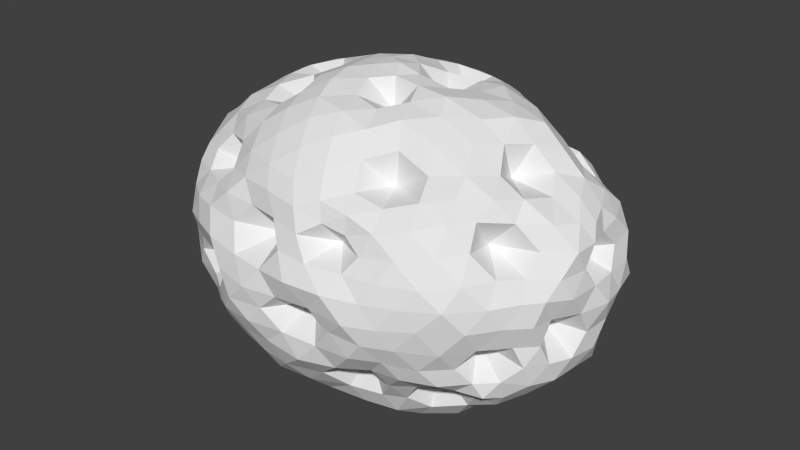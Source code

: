 # Source: Seed.blend  (saved by Blender 2.76.0; exported with 4.5.12 LTS)
import bpy
from mathutils import Matrix  # noqa: F401  (used for matrix-valued properties, if any)

bpy.ops.wm.read_factory_settings(use_empty=True)
scene = bpy.context.scene
scene.name = 'Scene'

# ---- collections
col_collection_1 = bpy.data.collections.new('Collection 1'); scene.collection.children.link(col_collection_1)

# ---- world
world_world = bpy.data.worlds.new('World'); scene.world = world_world
world_world.color = (0.05088, 0.05088, 0.05088)
world_world.use_sun_shadow = False
world_world.sun_shadow_jitter_overblur = 0.0
world_world.cycles.sampling_method = 'MANUAL'
world_world.cycles.sample_map_resolution = 256

# ---- meshes
me_icosphere = bpy.data.meshes.new('Icosphere')
me_icosphere.from_pydata([(0.00986, 0.008641, -0.6946), (0.7307, -0.4236, -0.3089), (-0.2609, -0.6566, -0.3247), (-0.7355, 0.03324, -0.2474), (-0.2638, 0.6357, -0.3015), (0.6992, 0.4048, -0.2989), (0.2536, -0.6263, 0.2843), (-0.7063, -0.4013, 0.3116), (-0.7097, 0.3961, 0.3313), (0.2676, 0.638, 0.3083), (0.9074, -0.01859, 0.3113), (-0.01926, 0.005741, 0.699), (-0.2307, -0.5901, -0.3826), (-0.2097, -0.5309, -0.4549), (-0.2045, -0.4729, -0.5396), (-0.1592, -0.3946, -0.6078), (-0.1007, -0.2878, -0.6529), (-0.06568, -0.1748, -0.6781), (-0.04532, -0.07637, -0.6919), (0.07974, -0.04763, -0.6931), (0.1848, -0.0895, -0.6623), (0.2882, -0.1579, -0.6388), (0.4169, -0.2349, -0.6031), (0.5298, -0.2979, -0.5414), (0.6045, -0.3415, -0.4426), (0.6607, -0.374, -0.3606), (0.6204, -0.4457, -0.3116), (0.489, -0.5061, -0.3203), (0.3886, -0.5485, -0.3376), (0.2361, -0.4763, -0.29), (0.124, -0.6299, -0.3518), (-0.03164, -0.675, -0.3555), (-0.1564, -0.6677, -0.3479), (0.7677, 0.3382, -0.324), (0.8049, 0.231, -0.3482), (0.8306, 0.1206, -0.3578), (0.8361, -0.007565, -0.365), (0.8184, -0.1308, -0.3616), (0.8006, -0.2477, -0.3526), (0.7677, -0.3454, -0.33), (0.1053, 0.06549, -0.686), (0.2079, 0.116, -0.6821), (0.3238, 0.1752, -0.6346), (0.4537, 0.245, -0.5665), (0.5688, 0.2797, -0.5152), (0.6283, 0.3276, -0.4398), (0.663, 0.3806, -0.3683), (-0.8172, -0.0002205, -0.3625), (-0.7474, -0.005445, -0.4495), (-0.6235, -0.007857, -0.5165), (-0.4996, -0.01503, -0.5754), (-0.3628, 4.078e-05, -0.6068), (-0.2212, -0.0006459, -0.6555), (-0.09449, 0.003376, -0.6917), (-0.3532, -0.5774, -0.3243), (-0.4622, -0.5331, -0.3353), (-0.5585, -0.4615, -0.347), (-0.5596, -0.2846, -0.2812), (-0.7537, -0.2619, -0.3526), (-0.831, -0.188, -0.3717), (-0.8411, -0.08949, -0.3346), (-0.2389, 0.6191, -0.364), (-0.1984, 0.5578, -0.4537), (-0.1612, 0.4789, -0.5193), (-0.1362, 0.3772, -0.5753), (-0.1265, 0.2898, -0.6237), (-0.05838, 0.1788, -0.5423), (-0.01237, 0.09269, -0.6699), (-0.8465, 0.1043, -0.3156), (-0.8107, 0.1962, -0.3539), (-0.7202, 0.2824, -0.3608), (-0.6529, 0.3695, -0.3705), (-0.5639, 0.4718, -0.3691), (-0.451, 0.5442, -0.345), (-0.3479, 0.5906, -0.3122), (-0.1733, 0.6682, -0.3295), (-0.05904, 0.6665, -0.3473), (0.08086, 0.6385, -0.329), (0.2373, 0.5942, -0.3354), (0.387, 0.561, -0.3442), (0.4473, 0.434, -0.2771), (0.618, 0.4377, -0.3139), (0.9275, -0.0484, 0.2496), (0.9323, -0.1121, 0.1678), (0.9384, -0.1916, 0.0847), (0.8839, -0.2384, 0.002683), (0.8727, -0.2792, -0.09515), (0.8428, -0.3375, -0.1717), (0.7738, -0.3783, -0.2437), (0.7813, 0.381, -0.2541), (0.8156, 0.3338, -0.1802), (0.8728, 0.2988, -0.08745), (0.9303, 0.2399, 0.001431), (0.9418, 0.1767, 0.08919), (0.9184, 0.1152, 0.175), (0.9067, 0.04271, 0.2519), (0.1768, -0.5553, 0.2069), (0.1387, -0.7212, 0.1706), (0.06805, -0.7667, 0.08933), (-0.005499, -0.7393, -0.01434), (-0.08401, -0.7434, -0.08945), (-0.153, -0.7493, -0.1703), (-0.2238, -0.7028, -0.2554), (0.6961, -0.4448, -0.2484), (0.6523, -0.4973, -0.1753), (0.6358, -0.5673, -0.0923), (0.5769, -0.629, 0.01051), (0.512, -0.6573, 0.09018), (0.431, -0.6661, 0.1663), (0.3312, -0.6444, 0.232), (-0.7612, -0.3751, 0.2507), (-0.803, -0.3226, 0.1732), (-0.8853, -0.2852, 0.08252), (-0.9562, -0.2477, -0.01205), (-0.9571, -0.1846, -0.1015), (-0.9406, -0.1204, -0.1947), (-0.8939, -0.04379, -0.2543), (-0.3597, -0.6638, -0.2609), (-0.4343, -0.6388, -0.1762), (-0.4115, -0.5017, -0.06822), (-0.5658, -0.5948, -0.001971), (-0.6388, -0.5799, 0.07976), (-0.673, -0.5205, 0.1724), (-0.6993, -0.4586, 0.2535), (-0.6913, 0.4504, 0.2718), (-0.6457, 0.4953, 0.1888), (-0.6086, 0.5548, 0.1045), (-0.5645, 0.6039, 0.01239), (-0.4039, 0.5597, -0.06651), (-0.3934, 0.6265, -0.1699), (-0.2685, 0.5515, -0.2021), (-0.914, 0.07556, -0.2498), (-0.9598, 0.129, -0.1974), (-0.9723, 0.1761, -0.1057), (-0.9431, 0.2382, -0.002463), (-0.9023, 0.2947, 0.09284), (-0.8435, 0.3352, 0.1743), (-0.7705, 0.3729, 0.2575), (0.3207, 0.6414, 0.2392), (0.397, 0.6411, 0.1606), (0.499, 0.6467, 0.07991), (0.5787, 0.6215, -0.004898), (0.6356, 0.5794, -0.09658), (0.672, 0.5134, -0.1829), (0.6812, 0.4556, -0.2525), (-0.213, 0.6577, -0.2498), (-0.1708, 0.6997, -0.1796), (-0.08687, 0.7114, -0.0827), (0.004856, 0.6148, 0.004916), (0.08439, 0.6963, 0.08949), (0.1769, 0.7109, 0.1766), (0.2308, 0.6793, 0.2532), (0.882, -0.08749, 0.3277), (0.8328, -0.1862, 0.3431), (0.7384, -0.2797, 0.3539), (0.6457, -0.3829, 0.3684), (0.5863, -0.4727, 0.3718), (0.484, -0.5523, 0.3478), (0.3687, -0.6127, 0.3216), (0.1576, -0.6448, 0.3083), (0.03972, -0.6654, 0.3456), (-0.1163, -0.6396, 0.3558), (-0.2719, -0.6069, 0.3515), (-0.3883, -0.5578, 0.3345), (-0.417, -0.4031, 0.2873), (-0.6096, -0.442, 0.3215), (-0.7462, -0.3202, 0.3325), (-0.7936, -0.2171, 0.3601), (-0.8097, -0.1028, 0.3585), (-0.8182, 0.01782, 0.3549), (-0.7922, 0.1242, 0.3637), (-0.6462, 0.2134, 0.2952), (-0.7347, 0.3251, 0.3329), (-0.6364, 0.4503, 0.3358), (-0.5194, 0.5034, 0.3374), (-0.4, 0.564, 0.3684), (-0.2742, 0.6269, 0.3836), (-0.1168, 0.6168, 0.3495), (0.02954, 0.5907, 0.3177), (0.1701, 0.6145, 0.3232), (0.3246, 0.5767, 0.3024), (0.4455, 0.5052, 0.3102), (0.5492, 0.4474, 0.3332), (0.5339, 0.3234, 0.2929), (0.7264, 0.2646, 0.3389), (0.8263, 0.1763, 0.3485), (0.8743, 0.07452, 0.3299), (0.02391, -0.07283, 0.6757), (0.06476, -0.1292, 0.5601), (0.1025, -0.2752, 0.6206), (0.1451, -0.3832, 0.5844), (0.185, -0.455, 0.4985), (0.2226, -0.5388, 0.4112), (0.2542, -0.6152, 0.3602), (0.8278, -0.003699, 0.379), (0.7129, 0.005816, 0.4431), (0.6243, -0.01175, 0.5366), (0.5343, -0.004417, 0.6153), (0.3838, -0.002635, 0.6447), (0.2332, -0.009938, 0.6559), (0.08484, -0.002879, 0.6776), (-0.1058, -0.04001, 0.6865), (-0.195, -0.1047, 0.6735), (-0.2859, -0.1671, 0.6348), (-0.319, -0.1745, 0.4964), (-0.4922, -0.2782, 0.5124), (-0.5987, -0.3286, 0.4517), (-0.6532, -0.3729, 0.3784), (-0.1082, 0.06182, 0.6899), (-0.2161, 0.1096, 0.6668), (-0.3095, 0.1702, 0.6267), (-0.401, 0.2391, 0.5754), (-0.5028, 0.2969, 0.5198), (-0.5877, 0.343, 0.4494), (-0.6671, 0.3631, 0.384), (0.009868, 0.08954, 0.6797), (0.07636, 0.1894, 0.6314), (0.1128, 0.2586, 0.5403), (0.1575, 0.3797, 0.5814), (0.1817, 0.4708, 0.5235), (0.2038, 0.5133, 0.4316), (0.2373, 0.5575, 0.3538), (0.1453, 0.09796, 0.5635), (0.3106, 0.08877, 0.6349), (0.2261, 0.2008, 0.6265), (0.4481, 0.09991, 0.6251), (0.3407, 0.1987, 0.6337), (0.2602, 0.3034, 0.6043), (0.5975, 0.09705, 0.5794), (0.4923, 0.2033, 0.5794), (0.3655, 0.3011, 0.565), (0.2892, 0.3867, 0.5413), (0.6957, 0.09478, 0.4901), (0.6148, 0.1946, 0.4941), (0.5016, 0.2855, 0.4891), (0.3344, 0.3259, 0.4162), (0.28, 0.4365, 0.4491), (0.7824, 0.09769, 0.4064), (0.7161, 0.1897, 0.4062), (0.5297, 0.2507, 0.3577), (0.5047, 0.3428, 0.4013), (0.3603, 0.3783, 0.3342), (0.2756, 0.4526, 0.3271), (-0.07837, 0.1593, 0.6798), (-0.0328, 0.2591, 0.6401), (-0.1748, 0.2178, 0.6418), (0.009606, 0.3474, 0.6091), (-0.1342, 0.3221, 0.6121), (-0.2283, 0.2634, 0.5151), (0.04124, 0.4501, 0.5608), (-0.1129, 0.4209, 0.5773), (-0.2417, 0.3887, 0.5564), (-0.3767, 0.3462, 0.5391), (0.08184, 0.5038, 0.4639), (-0.0735, 0.4926, 0.4972), (-0.2156, 0.4873, 0.514), (-0.3576, 0.4517, 0.5013), (-0.48, 0.3991, 0.4723), (0.1079, 0.4892, 0.3325), (-0.01173, 0.4839, 0.3494), (-0.1625, 0.5609, 0.4408), (-0.3269, 0.5466, 0.4532), (-0.4422, 0.495, 0.4178), (-0.5514, 0.425, 0.3952), (-0.2149, 0.007346, 0.6678), (-0.3161, 0.06706, 0.6263), (-0.293, -0.03986, 0.6364), (-0.4246, 0.1248, 0.5979), (-0.3554, 0.0287, 0.5164), (-0.3909, -0.09486, 0.5917), (-0.5307, 0.1916, 0.5552), (-0.5543, 0.05763, 0.558), (-0.5502, -0.05995, 0.5552), (-0.5209, -0.1695, 0.541), (-0.6154, 0.2526, 0.4893), (-0.6582, 0.1299, 0.509), (-0.6624, 0.00891, 0.499), (-0.6447, -0.1123, 0.4915), (-0.6334, -0.2206, 0.4849), (-0.6799, 0.2847, 0.4041), (-0.7081, 0.186, 0.4204), (-0.7364, 0.0738, 0.4275), (-0.621, -0.02005, 0.3633), (-0.7156, -0.1636, 0.4225), (-0.6933, -0.2736, 0.4085), (-0.05833, -0.1372, 0.6664), (-0.1761, -0.2164, 0.6586), (-0.02588, -0.2459, 0.6366), (-0.271, -0.2874, 0.6027), (-0.1411, -0.3281, 0.6254), (0.009454, -0.3611, 0.616), (-0.3559, -0.3312, 0.5424), (-0.2465, -0.3906, 0.5727), (-0.09726, -0.43, 0.5821), (0.04977, -0.4591, 0.5558), (-0.4802, -0.3879, 0.4841), (-0.3461, -0.433, 0.5022), (-0.2014, -0.4937, 0.5106), (-0.05288, -0.5277, 0.5049), (0.09303, -0.5541, 0.4652), (-0.5441, -0.4124, 0.3952), (-0.4274, -0.4664, 0.4127), (-0.3028, -0.5392, 0.4301), (-0.155, -0.587, 0.4294), (-0.008907, -0.6104, 0.4166), (0.132, -0.6236, 0.3832), (0.1509, -0.09264, 0.6716), (0.1903, -0.1889, 0.6429), (0.2959, -0.111, 0.6673), (0.2297, -0.292, 0.6128), (0.3399, -0.2029, 0.6277), (0.457, -0.1104, 0.6176), (0.284, -0.3661, 0.5324), (0.3943, -0.3043, 0.5656), (0.5001, -0.2126, 0.5692), (0.5661, -0.1162, 0.5533), (0.2709, -0.3627, 0.3896), (0.4335, -0.3841, 0.4826), (0.5543, -0.3258, 0.4984), (0.6238, -0.2175, 0.4812), (0.5713, -0.06973, 0.4063), (0.352, -0.5359, 0.3858), (0.4578, -0.4647, 0.4146), (0.5752, -0.4154, 0.4449), (0.6676, -0.3182, 0.4386), (0.7216, -0.2069, 0.4169), (0.7651, -0.08939, 0.394), (0.9032, 0.1379, 0.2698), (0.9165, 0.2177, 0.1883), (0.854, 0.2485, 0.2796), (0.8717, 0.2788, 0.09606), (0.8212, 0.3049, 0.1833), (0.7445, 0.3401, 0.2681), (0.844, 0.3385, -0.0008889), (0.6616, 0.3297, 0.08073), (0.6201, 0.3633, 0.1557), (0.6371, 0.4417, 0.251), (0.8052, 0.3878, -0.09846), (0.7616, 0.4358, -0.003067), (0.6932, 0.47, 0.09035), (0.6421, 0.5115, 0.1789), (0.5645, 0.5301, 0.2532), (0.7474, 0.426, -0.1895), (0.7263, 0.4895, -0.09915), (0.6914, 0.5414, -0.0003021), (0.621, 0.5766, 0.09934), (0.5306, 0.5876, 0.1644), (0.3745, 0.523, 0.2118), (0.1055, 0.6505, 0.2521), (0.0228, 0.5668, 0.147), (-0.0379, 0.5577, 0.2232), (-0.05164, 0.5821, 0.07778), (-0.1098, 0.5651, 0.1485), (-0.2107, 0.6593, 0.2678), (-0.1577, 0.7159, -0.003591), (-0.2181, 0.7016, 0.08727), (-0.2857, 0.6888, 0.178), (-0.3393, 0.6353, 0.2808), (-0.2474, 0.7292, -0.09383), (-0.3207, 0.7309, -0.01017), (-0.3724, 0.6906, 0.09536), (-0.3997, 0.6372, 0.1917), (-0.3901, 0.5055, 0.2391), (-0.2918, 0.6816, -0.1761), (-0.3724, 0.6947, -0.08301), (-0.4367, 0.6649, 0.009408), (-0.5048, 0.6325, 0.1115), (-0.5405, 0.5647, 0.1885), (-0.5991, 0.5075, 0.2608), (-0.8097, 0.2769, 0.2469), (-0.9053, 0.241, 0.1864), (-0.8516, 0.1793, 0.2693), (-0.9242, 0.1943, 0.1017), (-0.9179, 0.1309, 0.1915), (-0.9047, 0.07765, 0.2905), (-0.95, 0.1258, -0.003763), (-0.7979, 0.08177, 0.08654), (-0.9355, 0.002776, 0.1874), (-0.9098, -0.0538, 0.2851), (-0.9851, 0.06016, -0.1058), (-0.9492, 0.007983, -0.01524), (-0.9463, -0.05163, 0.09301), (-0.9143, -0.1144, 0.1838), (-0.8526, -0.1637, 0.2787), (-0.9708, 0.01056, -0.1918), (-0.9807, -0.05682, -0.1117), (-0.9756, -0.1212, -0.01194), (-0.9244, -0.1776, 0.08209), (-0.7315, -0.1704, 0.156), (-0.7994, -0.2682, 0.2633), (-0.5813, -0.5139, 0.2587), (-0.5575, -0.603, 0.1866), (-0.4637, -0.5771, 0.2652), (-0.5175, -0.6463, 0.0951), (-0.4379, -0.6501, 0.1947), (-0.3458, -0.6407, 0.2774), (-0.4287, -0.6572, 0.005141), (-0.3959, -0.6982, 0.09604), (-0.2853, -0.6652, 0.184), (-0.2023, -0.6433, 0.2709), (-0.3666, -0.6769, -0.09008), (-0.3208, -0.7291, -0.004287), (-0.2355, -0.7196, 0.07893), (-0.1087, -0.5713, 0.1593), (-0.05351, -0.677, 0.2756), (-0.3132, -0.7197, -0.1843), (-0.2449, -0.7565, -0.0976), (-0.1594, -0.7625, -0.01494), (-0.08586, -0.7374, 0.07422), (0.00288, -0.7189, 0.1766), (0.07729, -0.6947, 0.2583), (0.4736, -0.6192, 0.2519), (0.5742, -0.6163, 0.1724), (0.5926, -0.5464, 0.2735), (0.6581, -0.5894, 0.1012), (0.6926, -0.5264, 0.1917), (0.6689, -0.4493, 0.2808), (0.7179, -0.5301, 0.009873), (0.7677, -0.4678, 0.1019), (0.7569, -0.4082, 0.1885), (0.6289, -0.2794, 0.2389), (0.7265, -0.4684, -0.0806), (0.8017, -0.4212, 0.014), (0.8377, -0.3665, 0.1049), (0.8159, -0.3124, 0.179), (0.825, -0.2483, 0.259), (0.6363, -0.3352, -0.1358), (0.8093, -0.3631, -0.08662), (0.8706, -0.3313, 0.005083), (0.8894, -0.2912, 0.09899), (0.9096, -0.236, 0.1706), (0.9247, -0.1565, 0.2505), (0.3001, 0.6971, 0.1733), (0.3678, 0.6962, 0.08581), (0.2373, 0.7376, 0.09742), (0.4292, 0.6535, -0.004323), (0.2729, 0.68, 0.01351), (0.1429, 0.6989, 0.01342), (0.4956, 0.6372, -0.08923), (0.2865, 0.5758, -0.05334), (0.1608, 0.6038, -0.05339), (0.06292, 0.7022, -0.08092), (0.5705, 0.5892, -0.1867), (0.42, 0.6339, -0.171), (0.2508, 0.6633, -0.1663), (0.1264, 0.707, -0.1704), (-0.01801, 0.7241, -0.1798), (0.6019, 0.5043, -0.2555), (0.4788, 0.5717, -0.2649), (0.3428, 0.6379, -0.2729), (0.1865, 0.6733, -0.268), (0.03279, 0.7086, -0.2753), (-0.09991, 0.6946, -0.2669), (-0.7336, 0.4041, 0.1781), (-0.6028, 0.4118, 0.08436), (-0.8167, 0.3721, 0.08502), (-0.6535, 0.5157, 0.002529), (-0.7378, 0.4102, 0.0008276), (-0.8535, 0.3358, -0.003654), (-0.5904, 0.5547, -0.097), (-0.5877, 0.4146, -0.07023), (-0.6749, 0.3333, -0.07156), (-0.8908, 0.2772, -0.09922), (-0.5167, 0.583, -0.1949), (-0.6505, 0.5039, -0.2012), (-0.744, 0.4119, -0.1921), (-0.8391, 0.3224, -0.1938), (-0.9262, 0.2354, -0.1998), (-0.4327, 0.5839, -0.2593), (-0.5561, 0.5404, -0.2831), (-0.6995, 0.4556, -0.2988), (-0.783, 0.3617, -0.293), (-0.8505, 0.2695, -0.2875), (-0.9154, 0.1774, -0.2747), (-0.763, -0.4283, 0.1702), (-0.8159, -0.376, 0.08193), (-0.7127, -0.4665, 0.06869), (-0.8842, -0.3328, -0.003533), (-0.6542, -0.3411, -0.006812), (-0.6835, -0.5251, -0.01804), (-0.9257, -0.2878, -0.09974), (-0.8351, -0.3758, -0.09827), (-0.7419, -0.4749, -0.1001), (-0.6218, -0.5533, -0.09745), (-0.9121, -0.2226, -0.1973), (-0.8698, -0.3226, -0.1998), (-0.7847, -0.4308, -0.1919), (-0.6738, -0.5254, -0.1902), (-0.5369, -0.5685, -0.18), (-0.878, -0.1568, -0.2859), (-0.8579, -0.2526, -0.2955), (-0.7705, -0.3352, -0.2692), (-0.6727, -0.4465, -0.2622), (-0.5716, -0.5376, -0.2747), (-0.4784, -0.6022, -0.265), (0.2854, -0.6856, 0.1658), (0.2353, -0.7521, 0.08988), (0.3772, -0.7036, 0.08529), (0.1603, -0.7354, 0.0005217), (0.3243, -0.737, -0.0087), (0.4381, -0.6901, -0.004694), (0.06749, -0.5945, -0.06846), (0.2419, -0.7173, -0.0767), (0.3799, -0.7019, -0.088), (0.4952, -0.6505, -0.0887), (-0.0004155, -0.7189, -0.1747), (0.1614, -0.7052, -0.1763), (0.3173, -0.6981, -0.1693), (0.4303, -0.6415, -0.168), (0.5518, -0.5819, -0.1833), (-0.08853, -0.7122, -0.2524), (0.077, -0.7156, -0.2687), (0.226, -0.6684, -0.2658), (0.355, -0.613, -0.2489), (0.4703, -0.5912, -0.2533), (0.5996, -0.5271, -0.2603), (0.7928, 0.0243, 0.1532), (0.9501, -0.05755, 0.08722), (0.9407, 0.0671, 0.0858), (0.9377, -0.1265, -0.004435), (0.9784, -0.000156, -0.0003486), (0.9568, 0.1146, -0.00474), (0.7747, -0.1344, -0.07819), (0.9392, -0.07613, -0.1041), (0.9507, 0.04358, -0.09887), (0.9115, 0.1684, -0.08386), (0.8874, -0.2378, -0.1858), (0.9196, -0.1327, -0.1999), (0.9444, -0.02388, -0.1968), (0.9034, 0.1073, -0.1899), (0.7454, 0.2142, -0.1511), (0.8512, -0.3037, -0.2633), (0.8895, -0.1942, -0.2786), (0.9006, -0.08301, -0.2773), (0.9048, 0.04751, -0.2894), (0.8591, 0.169, -0.2802), (0.8251, 0.2784, -0.2694), (0.574, 0.4068, -0.3876), (0.5297, 0.3795, -0.4792), (0.4515, 0.4726, -0.4104), (0.419, 0.3413, -0.5352), (0.3882, 0.4404, -0.4975), (0.3069, 0.5201, -0.4127), (0.2523, 0.2677, -0.4948), (0.2528, 0.3905, -0.5478), (0.2071, 0.4787, -0.49), (0.1203, 0.4951, -0.3348), (0.1806, 0.2184, -0.6533), (0.1334, 0.3246, -0.6037), (0.094, 0.4393, -0.5709), (0.04513, 0.5347, -0.4925), (-0.007045, 0.6, -0.4098), (0.07607, 0.1519, -0.6648), (0.0338, 0.2544, -0.6375), (-0.01932, 0.3581, -0.6112), (-0.04877, 0.4814, -0.5592), (-0.07885, 0.568, -0.4916), (-0.1326, 0.6094, -0.4048), (-0.324, 0.5604, -0.3945), (-0.291, 0.4845, -0.464), (-0.4273, 0.4859, -0.4283), (-0.2245, 0.358, -0.4413), (-0.3967, 0.4082, -0.4781), (-0.5243, 0.3912, -0.4303), (-0.2531, 0.303, -0.6072), (-0.3717, 0.3115, -0.5528), (-0.4873, 0.3074, -0.5008), (-0.5123, 0.2625, -0.3592), (-0.2268, 0.2144, -0.635), (-0.3597, 0.2195, -0.6258), (-0.4912, 0.2032, -0.5645), (-0.5988, 0.1799, -0.4822), (-0.6932, 0.1783, -0.4141), (-0.1556, 0.09351, -0.6532), (-0.3061, 0.1016, -0.6526), (-0.444, 0.09509, -0.6012), (-0.5755, 0.0877, -0.532), (-0.693, 0.08979, -0.4663), (-0.7872, 0.09397, -0.4011), (-0.8019, -0.1054, -0.4235), (-0.6899, -0.1036, -0.4997), (-0.7469, -0.1936, -0.4395), (-0.5638, -0.1053, -0.5595), (-0.6279, -0.2011, -0.5107), (-0.6407, -0.2799, -0.4149), (-0.4118, -0.1002, -0.5839), (-0.4882, -0.2002, -0.58), (-0.5382, -0.3081, -0.5105), (-0.5344, -0.3788, -0.4198), (-0.2364, -0.05779, -0.5237), (-0.3363, -0.1931, -0.6024), (-0.4036, -0.3042, -0.5776), (-0.439, -0.3997, -0.5102), (-0.4488, -0.4625, -0.4304), (-0.1584, -0.0752, -0.6529), (-0.1973, -0.1769, -0.6354), (-0.2545, -0.3028, -0.6241), (-0.3074, -0.3989, -0.5681), (-0.3188, -0.4552, -0.4846), (-0.2762, -0.4255, -0.3388), (0.7049, 0.2892, -0.3936), (0.736, 0.1796, -0.4076), (0.6617, 0.2231, -0.468), (0.7446, 0.06466, -0.4302), (0.6424, 0.1288, -0.4747), (0.5684, 0.1879, -0.5224), (0.7349, -0.05562, -0.4194), (0.6263, 0.01355, -0.4711), (0.4595, 0.08262, -0.4535), (0.4376, 0.143, -0.5889), (0.7133, -0.1804, -0.4082), (0.5421, -0.07669, -0.4037), (0.5131, -0.04895, -0.5413), (0.4049, 0.01346, -0.6095), (0.3196, 0.06849, -0.6596), (0.7162, -0.3066, -0.4061), (0.6275, -0.2395, -0.4662), (0.53, -0.1674, -0.5485), (0.4215, -0.117, -0.6242), (0.3029, -0.04848, -0.6645), (0.2029, 0.01493, -0.68), (-0.1202, -0.6227, -0.4327), (-0.09386, -0.5469, -0.494), (0.02277, -0.6019, -0.4384), (-0.06396, -0.4676, -0.5576), (0.05876, -0.5242, -0.5049), (0.1842, -0.5413, -0.4328), (-0.001298, -0.3546, -0.6164), (0.09414, -0.4327, -0.5748), (0.2161, -0.4908, -0.517), (0.317, -0.5034, -0.4361), (0.04844, -0.237, -0.6436), (0.1383, -0.3129, -0.6136), (0.2499, -0.3994, -0.5914), (0.3494, -0.4532, -0.5232), (0.4151, -0.4721, -0.4229), (0.05291, -0.1372, -0.6763), (0.1455, -0.151, -0.5403), (0.2835, -0.2814, -0.6152), (0.3889, -0.3539, -0.5764), (0.4631, -0.3844, -0.4936), (0.459, -0.3305, -0.3231)], [], [(0, 19, 18), (1, 25, 39), (0, 18, 53), (0, 53, 67), (0, 67, 40), (1, 39, 88), (2, 32, 102), (3, 60, 116), (4, 74, 130), (5, 81, 144), (1, 88, 103), (2, 102, 117), (3, 116, 131), (4, 130, 145), (5, 144, 89), (6, 158, 193), (7, 165, 207), (8, 172, 214), (9, 179, 221), (10, 186, 194), (200, 215, 11), (199, 222, 200), (198, 223, 199), (197, 225, 198), (196, 228, 197), (195, 232, 196), (194, 237, 195), (200, 222, 215), (222, 216, 215), (199, 223, 222), (223, 224, 222), (222, 224, 216), (224, 217, 216), (198, 225, 223), (225, 226, 223), (223, 226, 224), (226, 227, 224), (224, 227, 217), (227, 218, 217), (197, 228, 225), (228, 229, 225), (225, 229, 226), (229, 230, 226), (226, 230, 227), (230, 231, 227), (227, 231, 218), (231, 219, 218), (196, 232, 228), (232, 233, 228), (228, 233, 229), (233, 234, 229), (229, 234, 230), (234, 235, 230), (230, 235, 231), (235, 236, 231), (231, 236, 219), (236, 220, 219), (195, 237, 232), (237, 238, 232), (232, 238, 233), (238, 239, 233), (233, 239, 234), (239, 240, 234), (234, 240, 235), (240, 241, 235), (235, 241, 236), (241, 242, 236), (236, 242, 220), (242, 221, 220), (194, 186, 237), (186, 185, 237), (237, 185, 238), (185, 184, 238), (238, 184, 239), (184, 183, 239), (239, 183, 240), (183, 182, 240), (240, 182, 241), (182, 181, 241), (241, 181, 242), (181, 180, 242), (242, 180, 221), (180, 9, 221), (215, 208, 11), (216, 243, 215), (217, 244, 216), (218, 246, 217), (219, 249, 218), (220, 253, 219), (221, 258, 220), (215, 243, 208), (243, 209, 208), (216, 244, 243), (244, 245, 243), (243, 245, 209), (245, 210, 209), (217, 246, 244), (246, 247, 244), (244, 247, 245), (247, 248, 245), (245, 248, 210), (248, 211, 210), (218, 249, 246), (249, 250, 246), (246, 250, 247), (250, 251, 247), (247, 251, 248), (251, 252, 248), (248, 252, 211), (252, 212, 211), (219, 253, 249), (253, 254, 249), (249, 254, 250), (254, 255, 250), (250, 255, 251), (255, 256, 251), (251, 256, 252), (256, 257, 252), (252, 257, 212), (257, 213, 212), (220, 258, 253), (258, 259, 253), (253, 259, 254), (259, 260, 254), (254, 260, 255), (260, 261, 255), (255, 261, 256), (261, 262, 256), (256, 262, 257), (262, 263, 257), (257, 263, 213), (263, 214, 213), (221, 179, 258), (179, 178, 258), (258, 178, 259), (178, 177, 259), (259, 177, 260), (177, 176, 260), (260, 176, 261), (176, 175, 261), (261, 175, 262), (175, 174, 262), (262, 174, 263), (174, 173, 263), (263, 173, 214), (173, 8, 214), (208, 201, 11), (209, 264, 208), (210, 265, 209), (211, 267, 210), (212, 270, 211), (213, 274, 212), (214, 279, 213), (208, 264, 201), (264, 202, 201), (209, 265, 264), (265, 266, 264), (264, 266, 202), (266, 203, 202), (210, 267, 265), (267, 268, 265), (265, 268, 266), (268, 269, 266), (266, 269, 203), (269, 204, 203), (211, 270, 267), (270, 271, 267), (267, 271, 268), (271, 272, 268), (268, 272, 269), (272, 273, 269), (269, 273, 204), (273, 205, 204), (212, 274, 270), (274, 275, 270), (270, 275, 271), (275, 276, 271), (271, 276, 272), (276, 277, 272), (272, 277, 273), (277, 278, 273), (273, 278, 205), (278, 206, 205), (213, 279, 274), (279, 280, 274), (274, 280, 275), (280, 281, 275), (275, 281, 276), (281, 282, 276), (276, 282, 277), (282, 283, 277), (277, 283, 278), (283, 284, 278), (278, 284, 206), (284, 207, 206), (214, 172, 279), (172, 171, 279), (279, 171, 280), (171, 170, 280), (280, 170, 281), (170, 169, 281), (281, 169, 282), (169, 168, 282), (282, 168, 283), (168, 167, 283), (283, 167, 284), (167, 166, 284), (284, 166, 207), (166, 7, 207), (201, 187, 11), (202, 285, 201), (203, 286, 202), (204, 288, 203), (205, 291, 204), (206, 295, 205), (207, 300, 206), (201, 285, 187), (285, 188, 187), (202, 286, 285), (286, 287, 285), (285, 287, 188), (287, 189, 188), (203, 288, 286), (288, 289, 286), (286, 289, 287), (289, 290, 287), (287, 290, 189), (290, 190, 189), (204, 291, 288), (291, 292, 288), (288, 292, 289), (292, 293, 289), (289, 293, 290), (293, 294, 290), (290, 294, 190), (294, 191, 190), (205, 295, 291), (295, 296, 291), (291, 296, 292), (296, 297, 292), (292, 297, 293), (297, 298, 293), (293, 298, 294), (298, 299, 294), (294, 299, 191), (299, 192, 191), (206, 300, 295), (300, 301, 295), (295, 301, 296), (301, 302, 296), (296, 302, 297), (302, 303, 297), (297, 303, 298), (303, 304, 298), (298, 304, 299), (304, 305, 299), (299, 305, 192), (305, 193, 192), (207, 165, 300), (165, 164, 300), (300, 164, 301), (164, 163, 301), (301, 163, 302), (163, 162, 302), (302, 162, 303), (162, 161, 303), (303, 161, 304), (161, 160, 304), (304, 160, 305), (160, 159, 305), (305, 159, 193), (159, 6, 193), (187, 200, 11), (188, 306, 187), (189, 307, 188), (190, 309, 189), (191, 312, 190), (192, 316, 191), (193, 321, 192), (187, 306, 200), (306, 199, 200), (188, 307, 306), (307, 308, 306), (306, 308, 199), (308, 198, 199), (189, 309, 307), (309, 310, 307), (307, 310, 308), (310, 311, 308), (308, 311, 198), (311, 197, 198), (190, 312, 309), (312, 313, 309), (309, 313, 310), (313, 314, 310), (310, 314, 311), (314, 315, 311), (311, 315, 197), (315, 196, 197), (191, 316, 312), (316, 317, 312), (312, 317, 313), (317, 318, 313), (313, 318, 314), (318, 319, 314), (314, 319, 315), (319, 320, 315), (315, 320, 196), (320, 195, 196), (192, 321, 316), (321, 322, 316), (316, 322, 317), (322, 323, 317), (317, 323, 318), (323, 324, 318), (318, 324, 319), (324, 325, 319), (319, 325, 320), (325, 326, 320), (320, 326, 195), (326, 194, 195), (193, 158, 321), (158, 157, 321), (321, 157, 322), (157, 156, 322), (322, 156, 323), (156, 155, 323), (323, 155, 324), (155, 154, 324), (324, 154, 325), (154, 153, 325), (325, 153, 326), (153, 152, 326), (326, 152, 194), (152, 10, 194), (95, 186, 10), (94, 327, 95), (93, 328, 94), (92, 330, 93), (91, 333, 92), (90, 337, 91), (89, 342, 90), (95, 327, 186), (327, 185, 186), (94, 328, 327), (328, 329, 327), (327, 329, 185), (329, 184, 185), (93, 330, 328), (330, 331, 328), (328, 331, 329), (331, 332, 329), (329, 332, 184), (332, 183, 184), (92, 333, 330), (333, 334, 330), (330, 334, 331), (334, 335, 331), (331, 335, 332), (335, 336, 332), (332, 336, 183), (336, 182, 183), (91, 337, 333), (337, 338, 333), (333, 338, 334), (338, 339, 334), (334, 339, 335), (339, 340, 335), (335, 340, 336), (340, 341, 336), (336, 341, 182), (341, 181, 182), (90, 342, 337), (342, 343, 337), (337, 343, 338), (343, 344, 338), (338, 344, 339), (344, 345, 339), (339, 345, 340), (345, 346, 340), (340, 346, 341), (346, 347, 341), (341, 347, 181), (347, 180, 181), (89, 144, 342), (144, 143, 342), (342, 143, 343), (143, 142, 343), (343, 142, 344), (142, 141, 344), (344, 141, 345), (141, 140, 345), (345, 140, 346), (140, 139, 346), (346, 139, 347), (139, 138, 347), (347, 138, 180), (138, 9, 180), (151, 179, 9), (150, 348, 151), (149, 349, 150), (148, 351, 149), (147, 354, 148), (146, 358, 147), (145, 363, 146), (151, 348, 179), (348, 178, 179), (150, 349, 348), (349, 350, 348), (348, 350, 178), (350, 177, 178), (149, 351, 349), (351, 352, 349), (349, 352, 350), (352, 353, 350), (350, 353, 177), (353, 176, 177), (148, 354, 351), (354, 355, 351), (351, 355, 352), (355, 356, 352), (352, 356, 353), (356, 357, 353), (353, 357, 176), (357, 175, 176), (147, 358, 354), (358, 359, 354), (354, 359, 355), (359, 360, 355), (355, 360, 356), (360, 361, 356), (356, 361, 357), (361, 362, 357), (357, 362, 175), (362, 174, 175), (146, 363, 358), (363, 364, 358), (358, 364, 359), (364, 365, 359), (359, 365, 360), (365, 366, 360), (360, 366, 361), (366, 367, 361), (361, 367, 362), (367, 368, 362), (362, 368, 174), (368, 173, 174), (145, 130, 363), (130, 129, 363), (363, 129, 364), (129, 128, 364), (364, 128, 365), (128, 127, 365), (365, 127, 366), (127, 126, 366), (366, 126, 367), (126, 125, 367), (367, 125, 368), (125, 124, 368), (368, 124, 173), (124, 8, 173), (137, 172, 8), (136, 369, 137), (135, 370, 136), (134, 372, 135), (133, 375, 134), (132, 379, 133), (131, 384, 132), (137, 369, 172), (369, 171, 172), (136, 370, 369), (370, 371, 369), (369, 371, 171), (371, 170, 171), (135, 372, 370), (372, 373, 370), (370, 373, 371), (373, 374, 371), (371, 374, 170), (374, 169, 170), (134, 375, 372), (375, 376, 372), (372, 376, 373), (376, 377, 373), (373, 377, 374), (377, 378, 374), (374, 378, 169), (378, 168, 169), (133, 379, 375), (379, 380, 375), (375, 380, 376), (380, 381, 376), (376, 381, 377), (381, 382, 377), (377, 382, 378), (382, 383, 378), (378, 383, 168), (383, 167, 168), (132, 384, 379), (384, 385, 379), (379, 385, 380), (385, 386, 380), (380, 386, 381), (386, 387, 381), (381, 387, 382), (387, 388, 382), (382, 388, 383), (388, 389, 383), (383, 389, 167), (389, 166, 167), (131, 116, 384), (116, 115, 384), (384, 115, 385), (115, 114, 385), (385, 114, 386), (114, 113, 386), (386, 113, 387), (113, 112, 387), (387, 112, 388), (112, 111, 388), (388, 111, 389), (111, 110, 389), (389, 110, 166), (110, 7, 166), (123, 165, 7), (122, 390, 123), (121, 391, 122), (120, 393, 121), (119, 396, 120), (118, 400, 119), (117, 405, 118), (123, 390, 165), (390, 164, 165), (122, 391, 390), (391, 392, 390), (390, 392, 164), (392, 163, 164), (121, 393, 391), (393, 394, 391), (391, 394, 392), (394, 395, 392), (392, 395, 163), (395, 162, 163), (120, 396, 393), (396, 397, 393), (393, 397, 394), (397, 398, 394), (394, 398, 395), (398, 399, 395), (395, 399, 162), (399, 161, 162), (119, 400, 396), (400, 401, 396), (396, 401, 397), (401, 402, 397), (397, 402, 398), (402, 403, 398), (398, 403, 399), (403, 404, 399), (399, 404, 161), (404, 160, 161), (118, 405, 400), (405, 406, 400), (400, 406, 401), (406, 407, 401), (401, 407, 402), (407, 408, 402), (402, 408, 403), (408, 409, 403), (403, 409, 404), (409, 410, 404), (404, 410, 160), (410, 159, 160), (117, 102, 405), (102, 101, 405), (405, 101, 406), (101, 100, 406), (406, 100, 407), (100, 99, 407), (407, 99, 408), (99, 98, 408), (408, 98, 409), (98, 97, 409), (409, 97, 410), (97, 96, 410), (410, 96, 159), (96, 6, 159), (109, 158, 6), (108, 411, 109), (107, 412, 108), (106, 414, 107), (105, 417, 106), (104, 421, 105), (103, 426, 104), (109, 411, 158), (411, 157, 158), (108, 412, 411), (412, 413, 411), (411, 413, 157), (413, 156, 157), (107, 414, 412), (414, 415, 412), (412, 415, 413), (415, 416, 413), (413, 416, 156), (416, 155, 156), (106, 417, 414), (417, 418, 414), (414, 418, 415), (418, 419, 415), (415, 419, 416), (419, 420, 416), (416, 420, 155), (420, 154, 155), (105, 421, 417), (421, 422, 417), (417, 422, 418), (422, 423, 418), (418, 423, 419), (423, 424, 419), (419, 424, 420), (424, 425, 420), (420, 425, 154), (425, 153, 154), (104, 426, 421), (426, 427, 421), (421, 427, 422), (427, 428, 422), (422, 428, 423), (428, 429, 423), (423, 429, 424), (429, 430, 424), (424, 430, 425), (430, 431, 425), (425, 431, 153), (431, 152, 153), (103, 88, 426), (88, 87, 426), (426, 87, 427), (87, 86, 427), (427, 86, 428), (86, 85, 428), (428, 85, 429), (85, 84, 429), (429, 84, 430), (84, 83, 430), (430, 83, 431), (83, 82, 431), (431, 82, 152), (82, 10, 152), (138, 151, 9), (139, 432, 138), (140, 433, 139), (141, 435, 140), (142, 438, 141), (143, 442, 142), (144, 447, 143), (138, 432, 151), (432, 150, 151), (139, 433, 432), (433, 434, 432), (432, 434, 150), (434, 149, 150), (140, 435, 433), (435, 436, 433), (433, 436, 434), (436, 437, 434), (434, 437, 149), (437, 148, 149), (141, 438, 435), (438, 439, 435), (435, 439, 436), (439, 440, 436), (436, 440, 437), (440, 441, 437), (437, 441, 148), (441, 147, 148), (142, 442, 438), (442, 443, 438), (438, 443, 439), (443, 444, 439), (439, 444, 440), (444, 445, 440), (440, 445, 441), (445, 446, 441), (441, 446, 147), (446, 146, 147), (143, 447, 442), (447, 448, 442), (442, 448, 443), (448, 449, 443), (443, 449, 444), (449, 450, 444), (444, 450, 445), (450, 451, 445), (445, 451, 446), (451, 452, 446), (446, 452, 146), (452, 145, 146), (144, 81, 447), (81, 80, 447), (447, 80, 448), (80, 79, 448), (448, 79, 449), (79, 78, 449), (449, 78, 450), (78, 77, 450), (450, 77, 451), (77, 76, 451), (451, 76, 452), (76, 75, 452), (452, 75, 145), (75, 4, 145), (124, 137, 8), (125, 453, 124), (126, 454, 125), (127, 456, 126), (128, 459, 127), (129, 463, 128), (130, 468, 129), (124, 453, 137), (453, 136, 137), (125, 454, 453), (454, 455, 453), (453, 455, 136), (455, 135, 136), (126, 456, 454), (456, 457, 454), (454, 457, 455), (457, 458, 455), (455, 458, 135), (458, 134, 135), (127, 459, 456), (459, 460, 456), (456, 460, 457), (460, 461, 457), (457, 461, 458), (461, 462, 458), (458, 462, 134), (462, 133, 134), (128, 463, 459), (463, 464, 459), (459, 464, 460), (464, 465, 460), (460, 465, 461), (465, 466, 461), (461, 466, 462), (466, 467, 462), (462, 467, 133), (467, 132, 133), (129, 468, 463), (468, 469, 463), (463, 469, 464), (469, 470, 464), (464, 470, 465), (470, 471, 465), (465, 471, 466), (471, 472, 466), (466, 472, 467), (472, 473, 467), (467, 473, 132), (473, 131, 132), (130, 74, 468), (74, 73, 468), (468, 73, 469), (73, 72, 469), (469, 72, 470), (72, 71, 470), (470, 71, 471), (71, 70, 471), (471, 70, 472), (70, 69, 472), (472, 69, 473), (69, 68, 473), (473, 68, 131), (68, 3, 131), (110, 123, 7), (111, 474, 110), (112, 475, 111), (113, 477, 112), (114, 480, 113), (115, 484, 114), (116, 489, 115), (110, 474, 123), (474, 122, 123), (111, 475, 474), (475, 476, 474), (474, 476, 122), (476, 121, 122), (112, 477, 475), (477, 478, 475), (475, 478, 476), (478, 479, 476), (476, 479, 121), (479, 120, 121), (113, 480, 477), (480, 481, 477), (477, 481, 478), (481, 482, 478), (478, 482, 479), (482, 483, 479), (479, 483, 120), (483, 119, 120), (114, 484, 480), (484, 485, 480), (480, 485, 481), (485, 486, 481), (481, 486, 482), (486, 487, 482), (482, 487, 483), (487, 488, 483), (483, 488, 119), (488, 118, 119), (115, 489, 484), (489, 490, 484), (484, 490, 485), (490, 491, 485), (485, 491, 486), (491, 492, 486), (486, 492, 487), (492, 493, 487), (487, 493, 488), (493, 494, 488), (488, 494, 118), (494, 117, 118), (116, 60, 489), (60, 59, 489), (489, 59, 490), (59, 58, 490), (490, 58, 491), (58, 57, 491), (491, 57, 492), (57, 56, 492), (492, 56, 493), (56, 55, 493), (493, 55, 494), (55, 54, 494), (494, 54, 117), (54, 2, 117), (96, 109, 6), (97, 495, 96), (98, 496, 97), (99, 498, 98), (100, 501, 99), (101, 505, 100), (102, 510, 101), (96, 495, 109), (495, 108, 109), (97, 496, 495), (496, 497, 495), (495, 497, 108), (497, 107, 108), (98, 498, 496), (498, 499, 496), (496, 499, 497), (499, 500, 497), (497, 500, 107), (500, 106, 107), (99, 501, 498), (501, 502, 498), (498, 502, 499), (502, 503, 499), (499, 503, 500), (503, 504, 500), (500, 504, 106), (504, 105, 106), (100, 505, 501), (505, 506, 501), (501, 506, 502), (506, 507, 502), (502, 507, 503), (507, 508, 503), (503, 508, 504), (508, 509, 504), (504, 509, 105), (509, 104, 105), (101, 510, 505), (510, 511, 505), (505, 511, 506), (511, 512, 506), (506, 512, 507), (512, 513, 507), (507, 513, 508), (513, 514, 508), (508, 514, 509), (514, 515, 509), (509, 515, 104), (515, 103, 104), (102, 32, 510), (32, 31, 510), (510, 31, 511), (31, 30, 511), (511, 30, 512), (30, 29, 512), (512, 29, 513), (29, 28, 513), (513, 28, 514), (28, 27, 514), (514, 27, 515), (27, 26, 515), (515, 26, 103), (26, 1, 103), (82, 95, 10), (83, 516, 82), (84, 517, 83), (85, 519, 84), (86, 522, 85), (87, 526, 86), (88, 531, 87), (82, 516, 95), (516, 94, 95), (83, 517, 516), (517, 518, 516), (516, 518, 94), (518, 93, 94), (84, 519, 517), (519, 520, 517), (517, 520, 518), (520, 521, 518), (518, 521, 93), (521, 92, 93), (85, 522, 519), (522, 523, 519), (519, 523, 520), (523, 524, 520), (520, 524, 521), (524, 525, 521), (521, 525, 92), (525, 91, 92), (86, 526, 522), (526, 527, 522), (522, 527, 523), (527, 528, 523), (523, 528, 524), (528, 529, 524), (524, 529, 525), (529, 530, 525), (525, 530, 91), (530, 90, 91), (87, 531, 526), (531, 532, 526), (526, 532, 527), (532, 533, 527), (527, 533, 528), (533, 534, 528), (528, 534, 529), (534, 535, 529), (529, 535, 530), (535, 536, 530), (530, 536, 90), (536, 89, 90), (88, 39, 531), (39, 38, 531), (531, 38, 532), (38, 37, 532), (532, 37, 533), (37, 36, 533), (533, 36, 534), (36, 35, 534), (534, 35, 535), (35, 34, 535), (535, 34, 536), (34, 33, 536), (536, 33, 89), (33, 5, 89), (46, 81, 5), (45, 537, 46), (44, 538, 45), (43, 540, 44), (42, 543, 43), (41, 547, 42), (40, 552, 41), (46, 537, 81), (537, 80, 81), (45, 538, 537), (538, 539, 537), (537, 539, 80), (539, 79, 80), (44, 540, 538), (540, 541, 538), (538, 541, 539), (541, 542, 539), (539, 542, 79), (542, 78, 79), (43, 543, 540), (543, 544, 540), (540, 544, 541), (544, 545, 541), (541, 545, 542), (545, 546, 542), (542, 546, 78), (546, 77, 78), (42, 547, 543), (547, 548, 543), (543, 548, 544), (548, 549, 544), (544, 549, 545), (549, 550, 545), (545, 550, 546), (550, 551, 546), (546, 551, 77), (551, 76, 77), (41, 552, 547), (552, 553, 547), (547, 553, 548), (553, 554, 548), (548, 554, 549), (554, 555, 549), (549, 555, 550), (555, 556, 550), (550, 556, 551), (556, 557, 551), (551, 557, 76), (557, 75, 76), (40, 67, 552), (67, 66, 552), (552, 66, 553), (66, 65, 553), (553, 65, 554), (65, 64, 554), (554, 64, 555), (64, 63, 555), (555, 63, 556), (63, 62, 556), (556, 62, 557), (62, 61, 557), (557, 61, 75), (61, 4, 75), (61, 74, 4), (62, 558, 61), (63, 559, 62), (64, 561, 63), (65, 564, 64), (66, 568, 65), (67, 573, 66), (61, 558, 74), (558, 73, 74), (62, 559, 558), (559, 560, 558), (558, 560, 73), (560, 72, 73), (63, 561, 559), (561, 562, 559), (559, 562, 560), (562, 563, 560), (560, 563, 72), (563, 71, 72), (64, 564, 561), (564, 565, 561), (561, 565, 562), (565, 566, 562), (562, 566, 563), (566, 567, 563), (563, 567, 71), (567, 70, 71), (65, 568, 564), (568, 569, 564), (564, 569, 565), (569, 570, 565), (565, 570, 566), (570, 571, 566), (566, 571, 567), (571, 572, 567), (567, 572, 70), (572, 69, 70), (66, 573, 568), (573, 574, 568), (568, 574, 569), (574, 575, 569), (569, 575, 570), (575, 576, 570), (570, 576, 571), (576, 577, 571), (571, 577, 572), (577, 578, 572), (572, 578, 69), (578, 68, 69), (67, 53, 573), (53, 52, 573), (573, 52, 574), (52, 51, 574), (574, 51, 575), (51, 50, 575), (575, 50, 576), (50, 49, 576), (576, 49, 577), (49, 48, 577), (577, 48, 578), (48, 47, 578), (578, 47, 68), (47, 3, 68), (47, 60, 3), (48, 579, 47), (49, 580, 48), (50, 582, 49), (51, 585, 50), (52, 589, 51), (53, 594, 52), (47, 579, 60), (579, 59, 60), (48, 580, 579), (580, 581, 579), (579, 581, 59), (581, 58, 59), (49, 582, 580), (582, 583, 580), (580, 583, 581), (583, 584, 581), (581, 584, 58), (584, 57, 58), (50, 585, 582), (585, 586, 582), (582, 586, 583), (586, 587, 583), (583, 587, 584), (587, 588, 584), (584, 588, 57), (588, 56, 57), (51, 589, 585), (589, 590, 585), (585, 590, 586), (590, 591, 586), (586, 591, 587), (591, 592, 587), (587, 592, 588), (592, 593, 588), (588, 593, 56), (593, 55, 56), (52, 594, 589), (594, 595, 589), (589, 595, 590), (595, 596, 590), (590, 596, 591), (596, 597, 591), (591, 597, 592), (597, 598, 592), (592, 598, 593), (598, 599, 593), (593, 599, 55), (599, 54, 55), (53, 18, 594), (18, 17, 594), (594, 17, 595), (17, 16, 595), (595, 16, 596), (16, 15, 596), (596, 15, 597), (15, 14, 597), (597, 14, 598), (14, 13, 598), (598, 13, 599), (13, 12, 599), (599, 12, 54), (12, 2, 54), (33, 46, 5), (34, 600, 33), (35, 601, 34), (36, 603, 35), (37, 606, 36), (38, 610, 37), (39, 615, 38), (33, 600, 46), (600, 45, 46), (34, 601, 600), (601, 602, 600), (600, 602, 45), (602, 44, 45), (35, 603, 601), (603, 604, 601), (601, 604, 602), (604, 605, 602), (602, 605, 44), (605, 43, 44), (36, 606, 603), (606, 607, 603), (603, 607, 604), (607, 608, 604), (604, 608, 605), (608, 609, 605), (605, 609, 43), (609, 42, 43), (37, 610, 606), (610, 611, 606), (606, 611, 607), (611, 612, 607), (607, 612, 608), (612, 613, 608), (608, 613, 609), (613, 614, 609), (609, 614, 42), (614, 41, 42), (38, 615, 610), (615, 616, 610), (610, 616, 611), (616, 617, 611), (611, 617, 612), (617, 618, 612), (612, 618, 613), (618, 619, 613), (613, 619, 614), (619, 620, 614), (614, 620, 41), (620, 40, 41), (39, 25, 615), (25, 24, 615), (615, 24, 616), (24, 23, 616), (616, 23, 617), (23, 22, 617), (617, 22, 618), (22, 21, 618), (618, 21, 619), (21, 20, 619), (619, 20, 620), (20, 19, 620), (620, 19, 40), (19, 0, 40), (12, 32, 2), (13, 621, 12), (14, 622, 13), (15, 624, 14), (16, 627, 15), (17, 631, 16), (18, 636, 17), (12, 621, 32), (621, 31, 32), (13, 622, 621), (622, 623, 621), (621, 623, 31), (623, 30, 31), (14, 624, 622), (624, 625, 622), (622, 625, 623), (625, 626, 623), (623, 626, 30), (626, 29, 30), (15, 627, 624), (627, 628, 624), (624, 628, 625), (628, 629, 625), (625, 629, 626), (629, 630, 626), (626, 630, 29), (630, 28, 29), (16, 631, 627), (631, 632, 627), (627, 632, 628), (632, 633, 628), (628, 633, 629), (633, 634, 629), (629, 634, 630), (634, 635, 630), (630, 635, 28), (635, 27, 28), (17, 636, 631), (636, 637, 631), (631, 637, 632), (637, 638, 632), (632, 638, 633), (638, 639, 633), (633, 639, 634), (639, 640, 634), (634, 640, 635), (640, 641, 635), (635, 641, 27), (641, 26, 27), (18, 19, 636), (19, 20, 636), (636, 20, 637), (20, 21, 637), (637, 21, 638), (21, 22, 638), (638, 22, 639), (22, 23, 639), (639, 23, 640), (23, 24, 640), (640, 24, 641), (24, 25, 641), (641, 25, 26), (25, 1, 26)])
me_icosphere.use_remesh_preserve_volume = False
me_icosphere.use_remesh_preserve_attributes = False
me_icosphere.use_mirror_vertex_groups = False
me_icosphere.update()

# ---- objects
ob_icosphere = bpy.data.objects.new('Icosphere', me_icosphere)

# ---- transforms, parenting, visibility, modifiers, constraints
ob_icosphere.location = (0.0, 0.0, 0.0)
ob_icosphere.lineart.crease_threshold = 0.0

# ---- collection membership
col_collection_1.objects.link(ob_icosphere)

# ---- scene / render settings (as saved in the file)
scene.frame_start = 1; scene.frame_end = 250; scene.frame_set(1)
scene.render.engine = 'BLENDER_EEVEE_NEXT'
scene.render.resolution_percentage = 50
scene.render.dither_intensity = 0.0
scene.cycles.use_denoising = False
scene.cycles.samples = 10
scene.cycles.sampling_pattern = 'TABULATED_SOBOL'
scene.cycles.light_sampling_threshold = 0.0
scene.cycles.use_adaptive_sampling = False
scene.cycles.use_light_tree = False
scene.cycles.blur_glossy = 0.0
scene.cycles.pixel_filter_type = 'GAUSSIAN'
scene.cycles.sample_clamp_indirect = 0.0
scene.view_settings.view_transform = 'Standard'
bpy.context.view_layer.update()

# ---- added for rendering (the .blend has no active camera and no usable light): camera, sun
cam_auto = bpy.data.cameras.new('AutoCamera')
cam_auto.lens = 50.0
cam_auto.sensor_width = 36.0
cam_auto.clip_end = 1000.0
ob_auto_camera = bpy.data.objects.new('AutoCamera', cam_auto)
scene.collection.objects.link(ob_auto_camera)
ob_auto_camera.location = (2.62345, -3.16672, 2.10361)
ob_auto_camera.rotation_euler = (1.09748, -7.21219e-08, 0.694738)
scene.camera = ob_auto_camera
light_auto_sun = bpy.data.lights.new('AutoSun', 'SUN')
light_auto_sun.energy = 3.0
light_auto_sun.angle = 0.0523599
ob_auto_sun = bpy.data.objects.new('AutoSun', light_auto_sun)
scene.collection.objects.link(ob_auto_sun)
ob_auto_sun.rotation_euler = (0.872665, 0.174533, 0.523599)
bpy.context.view_layer.update()
